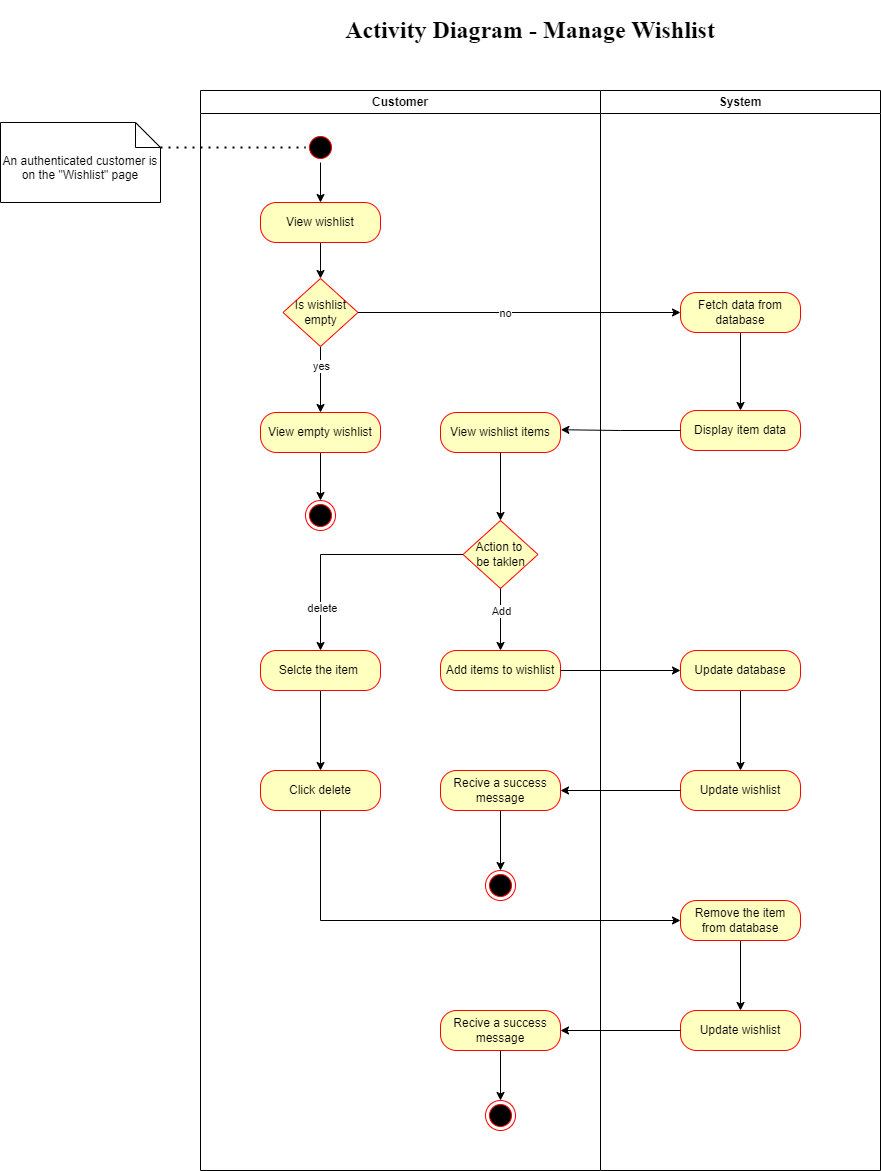

The diagram above was exported from draw.io. Its source (the exported page's mxGraphModel, read from the mxfile embedded in the PNG):
<mxGraphModel dx="1434" dy="884" grid="1" gridSize="10" guides="1" tooltips="1" connect="1" arrows="1" fold="1" page="1" pageScale="1" pageWidth="1169" pageHeight="826" background="none" math="0" shadow="0">
  <root>
    <mxCell id="0" />
    <mxCell id="1" parent="0" />
    <mxCell id="2" value="Customer" style="swimlane;whiteSpace=wrap;swimlaneFillColor=default;" parent="1" vertex="1">
      <mxGeometry x="290" y="120" width="400" height="1080" as="geometry" />
    </mxCell>
    <mxCell id="yfyDVq8F6oxA7x9Jktrp-8" value="" style="edgeStyle=orthogonalEdgeStyle;rounded=0;orthogonalLoop=1;jettySize=auto;html=1;" parent="2" source="yfyDVq8F6oxA7x9Jktrp-4" target="yfyDVq8F6oxA7x9Jktrp-6" edge="1">
      <mxGeometry relative="1" as="geometry" />
    </mxCell>
    <mxCell id="yfyDVq8F6oxA7x9Jktrp-4" value="" style="ellipse;html=1;shape=startState;fillColor=#000000;strokeColor=#ff0000;" parent="2" vertex="1">
      <mxGeometry x="105" y="42" width="30" height="30" as="geometry" />
    </mxCell>
    <mxCell id="yfyDVq8F6oxA7x9Jktrp-14" value="" style="edgeStyle=orthogonalEdgeStyle;rounded=0;orthogonalLoop=1;jettySize=auto;html=1;" parent="2" source="yfyDVq8F6oxA7x9Jktrp-6" target="yfyDVq8F6oxA7x9Jktrp-11" edge="1">
      <mxGeometry relative="1" as="geometry" />
    </mxCell>
    <mxCell id="yfyDVq8F6oxA7x9Jktrp-6" value="View wishlist" style="rounded=1;whiteSpace=wrap;html=1;arcSize=40;fontColor=#000000;fillColor=#ffffc0;strokeColor=#ff0000;" parent="2" vertex="1">
      <mxGeometry x="60" y="112" width="120" height="40" as="geometry" />
    </mxCell>
    <mxCell id="yfyDVq8F6oxA7x9Jktrp-16" value="" style="edgeStyle=orthogonalEdgeStyle;rounded=0;orthogonalLoop=1;jettySize=auto;html=1;" parent="2" source="yfyDVq8F6oxA7x9Jktrp-11" target="yfyDVq8F6oxA7x9Jktrp-15" edge="1">
      <mxGeometry relative="1" as="geometry" />
    </mxCell>
    <mxCell id="yfyDVq8F6oxA7x9Jktrp-17" value="yes" style="edgeLabel;html=1;align=center;verticalAlign=middle;resizable=0;points=[];" parent="yfyDVq8F6oxA7x9Jktrp-16" vertex="1" connectable="0">
      <mxGeometry x="-0.4341" relative="1" as="geometry">
        <mxPoint as="offset" />
      </mxGeometry>
    </mxCell>
    <mxCell id="yfyDVq8F6oxA7x9Jktrp-11" value="Is wishlist&lt;div&gt;empty&lt;/div&gt;" style="rhombus;whiteSpace=wrap;html=1;fontColor=#000000;fillColor=#ffffc0;strokeColor=#ff0000;" parent="2" vertex="1">
      <mxGeometry x="82.5" y="188" width="75" height="68" as="geometry" />
    </mxCell>
    <mxCell id="yfyDVq8F6oxA7x9Jktrp-33" value="" style="edgeStyle=orthogonalEdgeStyle;rounded=0;orthogonalLoop=1;jettySize=auto;html=1;" parent="2" source="yfyDVq8F6oxA7x9Jktrp-15" target="yfyDVq8F6oxA7x9Jktrp-32" edge="1">
      <mxGeometry relative="1" as="geometry" />
    </mxCell>
    <mxCell id="yfyDVq8F6oxA7x9Jktrp-15" value="View empty wishlist" style="rounded=1;whiteSpace=wrap;html=1;arcSize=40;fontColor=#000000;fillColor=#ffffc0;strokeColor=#ff0000;" parent="2" vertex="1">
      <mxGeometry x="60" y="322" width="120" height="40" as="geometry" />
    </mxCell>
    <mxCell id="yfyDVq8F6oxA7x9Jktrp-32" value="" style="ellipse;html=1;shape=endState;fillColor=#000000;strokeColor=#ff0000;" parent="2" vertex="1">
      <mxGeometry x="105" y="410" width="30" height="30" as="geometry" />
    </mxCell>
    <mxCell id="yfyDVq8F6oxA7x9Jktrp-54" style="edgeStyle=orthogonalEdgeStyle;rounded=0;orthogonalLoop=1;jettySize=auto;html=1;entryX=0.5;entryY=0;entryDx=0;entryDy=0;" parent="2" source="yfyDVq8F6oxA7x9Jktrp-27" target="yfyDVq8F6oxA7x9Jktrp-29" edge="1">
      <mxGeometry relative="1" as="geometry" />
    </mxCell>
    <mxCell id="yfyDVq8F6oxA7x9Jktrp-56" value="delete" style="edgeLabel;html=1;align=center;verticalAlign=middle;resizable=0;points=[];" parent="yfyDVq8F6oxA7x9Jktrp-54" vertex="1" connectable="0">
      <mxGeometry x="0.6394" y="1" relative="1" as="geometry">
        <mxPoint y="1" as="offset" />
      </mxGeometry>
    </mxCell>
    <mxCell id="yfyDVq8F6oxA7x9Jktrp-27" value="Action to&amp;nbsp;&lt;div&gt;be taklen&lt;/div&gt;" style="rhombus;whiteSpace=wrap;html=1;fontColor=#000000;fillColor=#ffffc0;strokeColor=#ff0000;" parent="2" vertex="1">
      <mxGeometry x="262.5" y="430" width="75" height="68" as="geometry" />
    </mxCell>
    <mxCell id="yfyDVq8F6oxA7x9Jktrp-58" style="edgeStyle=orthogonalEdgeStyle;rounded=0;orthogonalLoop=1;jettySize=auto;html=1;entryX=0.5;entryY=0;entryDx=0;entryDy=0;" parent="2" source="yfyDVq8F6oxA7x9Jktrp-29" target="yfyDVq8F6oxA7x9Jktrp-57" edge="1">
      <mxGeometry relative="1" as="geometry" />
    </mxCell>
    <mxCell id="yfyDVq8F6oxA7x9Jktrp-29" value="Selcte the item&amp;nbsp;" style="rounded=1;whiteSpace=wrap;html=1;arcSize=40;fontColor=#000000;fillColor=#ffffc0;strokeColor=#ff0000;" parent="2" vertex="1">
      <mxGeometry x="60" y="560" width="120" height="40" as="geometry" />
    </mxCell>
    <mxCell id="yfyDVq8F6oxA7x9Jktrp-30" value="Add items to wishlist" style="rounded=1;whiteSpace=wrap;html=1;arcSize=40;fontColor=#000000;fillColor=#ffffc0;strokeColor=#ff0000;" parent="2" vertex="1">
      <mxGeometry x="240" y="560" width="120" height="40" as="geometry" />
    </mxCell>
    <mxCell id="yfyDVq8F6oxA7x9Jktrp-31" value="" style="edgeStyle=orthogonalEdgeStyle;rounded=0;orthogonalLoop=1;jettySize=auto;html=1;" parent="2" source="yfyDVq8F6oxA7x9Jktrp-27" target="yfyDVq8F6oxA7x9Jktrp-30" edge="1">
      <mxGeometry relative="1" as="geometry" />
    </mxCell>
    <mxCell id="yfyDVq8F6oxA7x9Jktrp-55" value="Add" style="edgeLabel;html=1;align=center;verticalAlign=middle;resizable=0;points=[];" parent="yfyDVq8F6oxA7x9Jktrp-31" vertex="1" connectable="0">
      <mxGeometry x="0.0323" y="2" relative="1" as="geometry">
        <mxPoint x="-2" y="-10" as="offset" />
      </mxGeometry>
    </mxCell>
    <mxCell id="yfyDVq8F6oxA7x9Jktrp-57" value="Click delete" style="rounded=1;whiteSpace=wrap;html=1;arcSize=40;fontColor=#000000;fillColor=#ffffc0;strokeColor=#ff0000;" parent="2" vertex="1">
      <mxGeometry x="60" y="680" width="120" height="40" as="geometry" />
    </mxCell>
    <mxCell id="yfyDVq8F6oxA7x9Jktrp-59" value="" style="ellipse;html=1;shape=endState;fillColor=#000000;strokeColor=#ff0000;" parent="2" vertex="1">
      <mxGeometry x="285" y="780" width="30" height="30" as="geometry" />
    </mxCell>
    <mxCell id="yfyDVq8F6oxA7x9Jktrp-88" value="" style="ellipse;html=1;shape=endState;fillColor=#000000;strokeColor=#ff0000;" parent="2" vertex="1">
      <mxGeometry x="285" y="1010" width="30" height="30" as="geometry" />
    </mxCell>
    <mxCell id="yfyDVq8F6oxA7x9Jktrp-50" value="Recive a success message" style="rounded=1;whiteSpace=wrap;html=1;arcSize=40;fontColor=#000000;fillColor=#ffffc0;strokeColor=#ff0000;" parent="2" vertex="1">
      <mxGeometry x="240" y="680" width="120" height="40" as="geometry" />
    </mxCell>
    <mxCell id="yfyDVq8F6oxA7x9Jktrp-60" value="" style="edgeStyle=orthogonalEdgeStyle;rounded=0;orthogonalLoop=1;jettySize=auto;html=1;" parent="2" source="yfyDVq8F6oxA7x9Jktrp-50" target="yfyDVq8F6oxA7x9Jktrp-59" edge="1">
      <mxGeometry relative="1" as="geometry" />
    </mxCell>
    <mxCell id="yfyDVq8F6oxA7x9Jktrp-24" value="View wishlist items" style="rounded=1;whiteSpace=wrap;html=1;arcSize=40;fontColor=#000000;fillColor=#ffffc0;strokeColor=#ff0000;" parent="2" vertex="1">
      <mxGeometry x="240" y="322" width="120" height="40" as="geometry" />
    </mxCell>
    <mxCell id="yfyDVq8F6oxA7x9Jktrp-28" value="" style="edgeStyle=orthogonalEdgeStyle;rounded=0;orthogonalLoop=1;jettySize=auto;html=1;" parent="2" source="yfyDVq8F6oxA7x9Jktrp-24" target="yfyDVq8F6oxA7x9Jktrp-27" edge="1">
      <mxGeometry relative="1" as="geometry" />
    </mxCell>
    <mxCell id="yfyDVq8F6oxA7x9Jktrp-87" value="Recive a success message" style="rounded=1;whiteSpace=wrap;html=1;arcSize=40;fontColor=#000000;fillColor=#ffffc0;strokeColor=#ff0000;" parent="2" vertex="1">
      <mxGeometry x="240" y="920" width="120" height="40" as="geometry" />
    </mxCell>
    <mxCell id="yfyDVq8F6oxA7x9Jktrp-90" value="" style="edgeStyle=orthogonalEdgeStyle;rounded=0;orthogonalLoop=1;jettySize=auto;html=1;" parent="2" source="yfyDVq8F6oxA7x9Jktrp-87" target="yfyDVq8F6oxA7x9Jktrp-88" edge="1">
      <mxGeometry relative="1" as="geometry" />
    </mxCell>
    <mxCell id="3" value="System" style="swimlane;whiteSpace=wrap;swimlaneFillColor=default;" parent="1" vertex="1">
      <mxGeometry x="690" y="120" width="280" height="1080" as="geometry" />
    </mxCell>
    <mxCell id="yfyDVq8F6oxA7x9Jktrp-25" value="" style="edgeStyle=orthogonalEdgeStyle;rounded=0;orthogonalLoop=1;jettySize=auto;html=1;" parent="3" source="yfyDVq8F6oxA7x9Jktrp-20" target="yfyDVq8F6oxA7x9Jktrp-23" edge="1">
      <mxGeometry relative="1" as="geometry" />
    </mxCell>
    <mxCell id="yfyDVq8F6oxA7x9Jktrp-20" value="Fetch data from database" style="rounded=1;whiteSpace=wrap;html=1;arcSize=40;fontColor=#000000;fillColor=#ffffc0;strokeColor=#ff0000;" parent="3" vertex="1">
      <mxGeometry x="80" y="202" width="120" height="40" as="geometry" />
    </mxCell>
    <mxCell id="EbvNh00deyiVTCTn4UGo-5" style="edgeStyle=orthogonalEdgeStyle;rounded=0;orthogonalLoop=1;jettySize=auto;html=1;entryX=0.5;entryY=0;entryDx=0;entryDy=0;" parent="3" source="yfyDVq8F6oxA7x9Jktrp-47" target="EbvNh00deyiVTCTn4UGo-4" edge="1">
      <mxGeometry relative="1" as="geometry" />
    </mxCell>
    <mxCell id="yfyDVq8F6oxA7x9Jktrp-47" value="Update database" style="rounded=1;whiteSpace=wrap;html=1;arcSize=40;fontColor=#000000;fillColor=#ffffc0;strokeColor=#ff0000;" parent="3" vertex="1">
      <mxGeometry x="80" y="560" width="120" height="40" as="geometry" />
    </mxCell>
    <mxCell id="yfyDVq8F6oxA7x9Jktrp-23" value="Display item data" style="rounded=1;whiteSpace=wrap;html=1;arcSize=40;fontColor=#000000;fillColor=#ffffc0;strokeColor=#ff0000;" parent="3" vertex="1">
      <mxGeometry x="80" y="320" width="120" height="40" as="geometry" />
    </mxCell>
    <mxCell id="yfyDVq8F6oxA7x9Jktrp-86" value="" style="edgeStyle=orthogonalEdgeStyle;rounded=0;orthogonalLoop=1;jettySize=auto;html=1;" parent="3" source="yfyDVq8F6oxA7x9Jktrp-83" target="yfyDVq8F6oxA7x9Jktrp-85" edge="1">
      <mxGeometry relative="1" as="geometry" />
    </mxCell>
    <mxCell id="yfyDVq8F6oxA7x9Jktrp-83" value="Remove the item from database" style="rounded=1;whiteSpace=wrap;html=1;arcSize=40;fontColor=#000000;fillColor=#ffffc0;strokeColor=#ff0000;" parent="3" vertex="1">
      <mxGeometry x="80" y="810" width="120" height="40" as="geometry" />
    </mxCell>
    <mxCell id="EbvNh00deyiVTCTn4UGo-4" value="Update wishlist" style="rounded=1;whiteSpace=wrap;html=1;arcSize=40;fontColor=#000000;fillColor=#ffffc0;strokeColor=#ff0000;" parent="3" vertex="1">
      <mxGeometry x="80" y="680" width="120" height="40" as="geometry" />
    </mxCell>
    <mxCell id="EbvNh00deyiVTCTn4UGo-33" style="edgeStyle=orthogonalEdgeStyle;rounded=0;orthogonalLoop=1;jettySize=auto;html=1;exitX=0.5;exitY=1;exitDx=0;exitDy=0;" parent="3" source="yfyDVq8F6oxA7x9Jktrp-23" target="yfyDVq8F6oxA7x9Jktrp-23" edge="1">
      <mxGeometry relative="1" as="geometry" />
    </mxCell>
    <mxCell id="yfyDVq8F6oxA7x9Jktrp-85" value="Update wishlist" style="rounded=1;whiteSpace=wrap;html=1;arcSize=40;fontColor=#000000;fillColor=#ffffc0;strokeColor=#ff0000;" parent="3" vertex="1">
      <mxGeometry x="80" y="920" width="120" height="40" as="geometry" />
    </mxCell>
    <mxCell id="yfyDVq8F6oxA7x9Jktrp-9" value="An authenticated customer is on the &quot;Wishlist&quot; page" style="shape=note2;boundedLbl=1;whiteSpace=wrap;html=1;size=25;verticalAlign=top;align=center;" parent="1" vertex="1">
      <mxGeometry x="90" y="152" width="160" height="80" as="geometry" />
    </mxCell>
    <mxCell id="yfyDVq8F6oxA7x9Jktrp-10" value="" style="endArrow=none;dashed=1;html=1;dashPattern=1 3;strokeWidth=2;rounded=0;entryX=0;entryY=0.5;entryDx=0;entryDy=0;exitX=0;exitY=0;exitDx=160;exitDy=25;exitPerimeter=0;" parent="1" source="yfyDVq8F6oxA7x9Jktrp-9" target="yfyDVq8F6oxA7x9Jktrp-4" edge="1">
      <mxGeometry width="50" height="50" relative="1" as="geometry">
        <mxPoint x="310" y="522" as="sourcePoint" />
        <mxPoint x="360" y="472" as="targetPoint" />
      </mxGeometry>
    </mxCell>
    <mxCell id="yfyDVq8F6oxA7x9Jktrp-21" style="edgeStyle=orthogonalEdgeStyle;rounded=0;orthogonalLoop=1;jettySize=auto;html=1;entryX=0;entryY=0.5;entryDx=0;entryDy=0;" parent="1" source="yfyDVq8F6oxA7x9Jktrp-11" target="yfyDVq8F6oxA7x9Jktrp-20" edge="1">
      <mxGeometry relative="1" as="geometry" />
    </mxCell>
    <mxCell id="yfyDVq8F6oxA7x9Jktrp-22" value="no" style="edgeLabel;html=1;align=center;verticalAlign=middle;resizable=0;points=[];" parent="yfyDVq8F6oxA7x9Jktrp-21" vertex="1" connectable="0">
      <mxGeometry x="-0.0861" y="-4" relative="1" as="geometry">
        <mxPoint y="-4" as="offset" />
      </mxGeometry>
    </mxCell>
    <mxCell id="yfyDVq8F6oxA7x9Jktrp-84" style="edgeStyle=orthogonalEdgeStyle;rounded=0;orthogonalLoop=1;jettySize=auto;html=1;entryX=0;entryY=0.5;entryDx=0;entryDy=0;" parent="1" source="yfyDVq8F6oxA7x9Jktrp-57" target="yfyDVq8F6oxA7x9Jktrp-83" edge="1">
      <mxGeometry relative="1" as="geometry">
        <Array as="points">
          <mxPoint x="410" y="950" />
        </Array>
      </mxGeometry>
    </mxCell>
    <mxCell id="yfyDVq8F6oxA7x9Jktrp-92" value="&lt;h1&gt;&lt;font face=&quot;Times New Roman&quot;&gt;Activity Diagram - Manage Wishlist&lt;/font&gt;&lt;/h1&gt;" style="text;html=1;align=center;verticalAlign=middle;whiteSpace=wrap;rounded=0;" parent="1" vertex="1">
      <mxGeometry x="400" y="40" width="440" height="40" as="geometry" />
    </mxCell>
    <mxCell id="EbvNh00deyiVTCTn4UGo-3" style="edgeStyle=orthogonalEdgeStyle;rounded=0;orthogonalLoop=1;jettySize=auto;html=1;entryX=0;entryY=0.5;entryDx=0;entryDy=0;" parent="1" source="yfyDVq8F6oxA7x9Jktrp-30" target="yfyDVq8F6oxA7x9Jktrp-47" edge="1">
      <mxGeometry relative="1" as="geometry" />
    </mxCell>
    <mxCell id="EbvNh00deyiVTCTn4UGo-6" style="edgeStyle=orthogonalEdgeStyle;rounded=0;orthogonalLoop=1;jettySize=auto;html=1;" parent="1" source="EbvNh00deyiVTCTn4UGo-4" target="yfyDVq8F6oxA7x9Jktrp-50" edge="1">
      <mxGeometry relative="1" as="geometry" />
    </mxCell>
    <mxCell id="yfyDVq8F6oxA7x9Jktrp-26" style="edgeStyle=orthogonalEdgeStyle;rounded=0;orthogonalLoop=1;jettySize=auto;html=1;entryX=1.003;entryY=0.431;entryDx=0;entryDy=0;entryPerimeter=0;" parent="1" source="yfyDVq8F6oxA7x9Jktrp-23" target="yfyDVq8F6oxA7x9Jktrp-24" edge="1">
      <mxGeometry relative="1" as="geometry">
        <mxPoint x="660" y="460" as="targetPoint" />
      </mxGeometry>
    </mxCell>
    <mxCell id="yfyDVq8F6oxA7x9Jktrp-89" style="edgeStyle=orthogonalEdgeStyle;rounded=0;orthogonalLoop=1;jettySize=auto;html=1;" parent="1" source="yfyDVq8F6oxA7x9Jktrp-85" target="yfyDVq8F6oxA7x9Jktrp-87" edge="1">
      <mxGeometry relative="1" as="geometry" />
    </mxCell>
  </root>
</mxGraphModel>